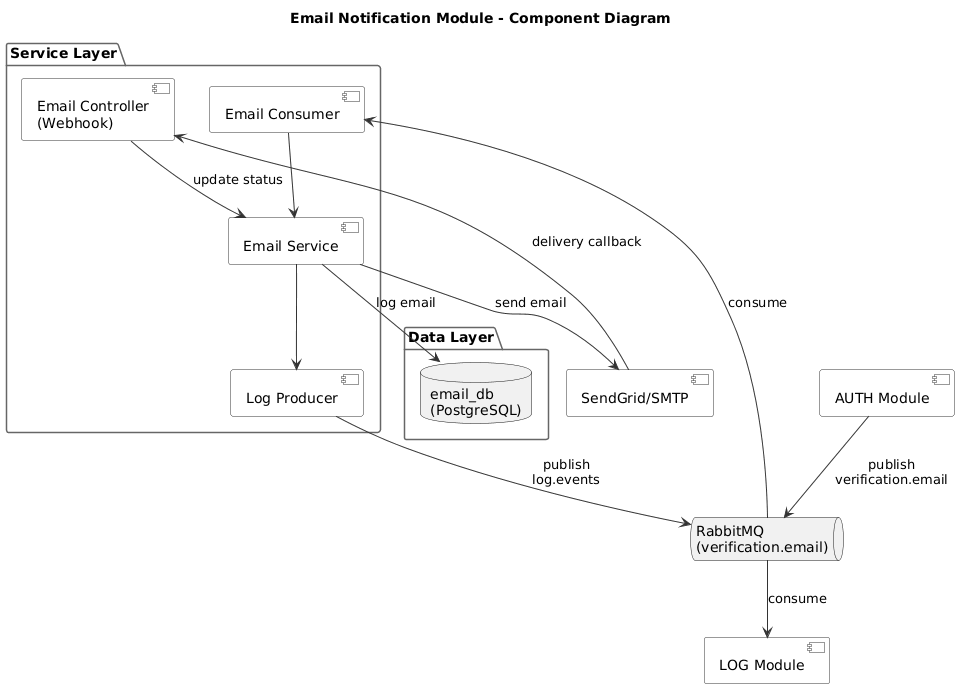

The diagram above was rendered by PlantUML. Its source (embedded in the PNG):
@startuml
' ============================================================
' Component Diagram - Email Notification Module (Simplified)
' ============================================================

skinparam component {
  BackgroundColor #FFFFFF
  BorderColor #333333
  ArrowColor #333333
}

skinparam package {
  BackgroundColor #FFFFFF
  BorderColor #666666
}

title Email Notification Module - Component Diagram

' --- External ---
queue "RabbitMQ\n(verification.email)" as mq
component "SendGrid/SMTP" as provider
component "AUTH Module" as auth
component "LOG Module" as log

' --- Service Layer ---
package "Service Layer" {
  component "Email Consumer" as consumer
  component "Email Service" as emailSvc
  component "Email Controller\n(Webhook)" as ctrl
  component "Log Producer" as logProd
}

' --- Data Layer ---
package "Data Layer" {
  database "email_db\n(PostgreSQL)" as db
}

' --- Relationships ---
auth --> mq : publish\nverification.email
mq --> consumer : consume
consumer --> emailSvc
emailSvc --> provider : send email
provider --> ctrl : delivery callback
ctrl --> emailSvc : update status
emailSvc --> db : log email
emailSvc --> logProd
logProd --> mq : publish\nlog.events
mq --> log : consume

@enduml